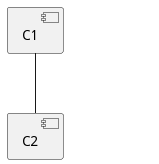

The diagram above was rendered by PlantUML. Its source (embedded in the PNG):
@startuml
component C1
component C2
component C3
C1 -- C2
hide @unlinked
@enduml